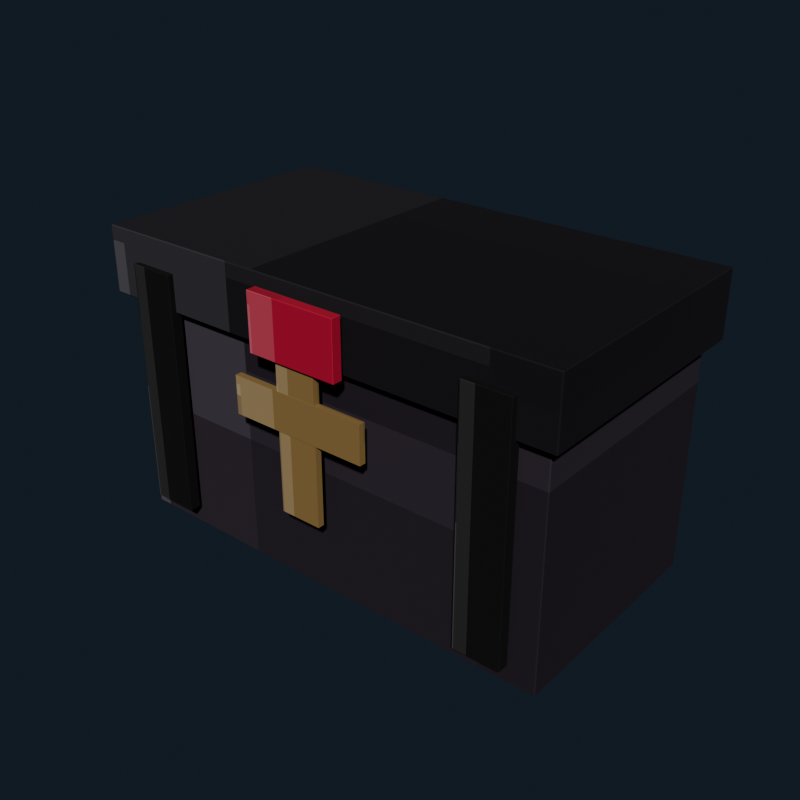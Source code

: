 # Source: gothic_coffin_chest.blend  (saved by Blender 5.2.44; exported with 4.5.12 LTS)
import bpy
from mathutils import Matrix  # noqa: F401  (used for matrix-valued properties, if any)

bpy.ops.wm.read_factory_settings(use_empty=True)
scene = bpy.context.scene
scene.name = 'Scene'

# ---- collections
col_collection = bpy.data.collections.new('Collection'); scene.collection.children.link(col_collection)

# ---- images (referenced by path relative to the original .blend; pixels are not part of the script)
import os
ASSET_DIR = os.environ.get("B2B_ASSET_DIR", "")  # directory of the original .blend (textures are referenced by path, not embedded)
HERE = os.path.dirname(os.path.abspath(__file__))  # packed textures are extracted next to this script under _unpacked/

def load_image(name, relpath, width, height, colorspace="sRGB"):
    """Load a texture the original file referenced (path relative to the .blend, or extracted next to this script)."""
    p = next((c for c in (os.path.join(HERE, relpath), os.path.join(ASSET_DIR, relpath)) if relpath and os.path.exists(c)), "")
    if p:
        img = bpy.data.images.load(p, check_existing=True)
        img.name = name
    else:  # same state as the original file: an image datablock whose file is absent (Cycles renders it pink)
        img = bpy.data.images.new(name, width, height)
        img.source = "FILE"
        img.filepath = "//" + (relpath or name)
    img.colorspace_settings.name = colorspace
    return img
img_gothic_coffin_chest_pixel_atlas = load_image('gothic_coffin_chest_pixel_atlas', '_unpacked/gothic_coffin_chest_pixel_atlas.861254b1.png', 144, 16, 'sRGB')

# ---- materials (node trees are filled in below, after node groups)
mat_gothic_coffin_chest_pixel_paint = bpy.data.materials.new('Gothic Coffin Chest pixel paint')

# ---- material node trees
mat_gothic_coffin_chest_pixel_paint.use_nodes = True; mat_gothic_coffin_chest_pixel_paint.node_tree.nodes.clear()
_N = mat_gothic_coffin_chest_pixel_paint.node_tree.nodes; _L = mat_gothic_coffin_chest_pixel_paint.node_tree.links
n0 = _N.new('ShaderNodeBsdfPrincipled'); n0.name = 'Principled BSDF'; n0.location = (-200, 100)
n0.inputs[2].default_value = 0.84
n0.inputs[10].default_value = 0.005
n1 = _N.new('ShaderNodeOutputMaterial'); n1.name = 'Material Output'; n1.location = (200, 100)
n2 = _N.new('ShaderNodeTexImage'); n2.name = 'Image Texture'; n2.location = (0, 0)
n2.image = img_gothic_coffin_chest_pixel_atlas
n2.interpolation = 'Closest'
_L.new(n0.outputs[0], n1.inputs[0])
_L.new(n2.outputs[0], n0.inputs[0])
n1.is_active_output = True

# ---- world
world_world = bpy.data.worlds.new('World'); scene.world = world_world
world_world.use_nodes = True; world_world.node_tree.nodes.clear()
_N = world_world.node_tree.nodes; _L = world_world.node_tree.links
n0 = _N.new('ShaderNodeOutputWorld'); n0.name = 'World Output'; n0.location = (200, 100)
n1 = _N.new('ShaderNodeBackground'); n1.name = 'Background'; n1.location = (-200, 100)
n1.inputs[0].default_value = (0.04314, 0.06275, 0.09412, 1.0)
n1.inputs[1].default_value = 0.36
_L.new(n1.outputs[0], n0.inputs[0])
n0.is_active_output = True
world_world.color = (0.05088, 0.05088, 0.05088)
world_world.sun_shadow_jitter_overblur = 0.0

# ---- meshes
me_cube = bpy.data.meshes.new('Cube')
me_cube.from_pydata([(-0.488, -0.248, -0.26), (-0.488, -0.25, -0.258), (-0.49, -0.248, -0.258), (-0.488, -0.25, 0.258), (-0.488, -0.248, 0.26), (-0.49, -0.248, 0.258), (-0.488, 0.248, -0.26), (-0.49, 0.248, -0.258), (-0.488, 0.25, -0.258), (-0.488, 0.248, 0.26), (-0.488, 0.25, 0.258), (-0.49, 0.248, 0.258), (0.488, -0.248, -0.26), (0.49, -0.248, -0.258), (0.488, -0.25, -0.258), (0.488, -0.248, 0.26), (0.488, -0.25, 0.258), (0.49, -0.248, 0.258), (0.488, 0.248, -0.26), (0.488, 0.25, -0.258), (0.49, 0.248, -0.258), (0.488, 0.248, 0.26), (0.49, 0.248, 0.258), (0.488, 0.25, 0.258)], [], [(0, 1, 2), (3, 4, 5), (6, 7, 8), (9, 10, 11), (12, 13, 14), (15, 16, 17), (18, 19, 20), (21, 22, 23), (6, 0, 2, 7), (1, 3, 5, 2), (4, 9, 11, 5), (10, 8, 7, 11), (18, 6, 8, 19), (9, 21, 23, 10), (22, 20, 19, 23), (12, 18, 20, 13), (21, 15, 17, 22), (16, 14, 13, 17), (0, 12, 14, 1), (15, 4, 3, 16), (6, 18, 12, 0), (2, 5, 11, 7), (14, 16, 3, 1), (21, 9, 4, 15), (8, 10, 23, 19), (20, 22, 17, 13)])
_uv = me_cube.uv_layers.new(name='UVMap')
_uv.uv.foreach_set('vector', [0.2407, 0.7216, 0.2407, 0.7225, 0.2407, 0.7216, 0.29, 0.9445, 0.2901, 0.9445, 0.29, 0.945, 0.2407, 0.5009, 0.2407, 0.5009, 0.2407, 0.5, 0.2901, 0.2775, 0.29, 0.278, 0.29, 0.2768, 0.2654, 0.7216, 0.2655, 0.7216, 0.2654, 0.7227, 0.2902, 0.7223, 0.29, 0.723, 0.29, 0.7218, 0.2654, 0.5009, 0.2654, 0.4998, 0.2655, 0.5009, 0.2902, 0.5006, 0.29, 0.5009, 0.29, 0.4997, 0.2407, 0.5009, 0.2407, 0.7216, 0.2407, 0.7216, 0.2407, 0.5009, 0.2655, 0.055, 0.29, 0.055, 0.29, 0.05589, 0.2655, 0.05589, 0.2901, 0.05589, 0.2901, 0.2775, 0.29, 0.2768, 0.29, 0.05589, 0.29, 0.278, 0.2655, 0.278, 0.2655, 0.2766, 0.29, 0.2768, 0.2654, 0.5009, 0.2407, 0.5009, 0.2407, 0.5, 0.2654, 0.4998, 0.2901, 0.2775, 0.2902, 0.5006, 0.29, 0.4997, 0.29, 0.278, 0.29, 0.5009, 0.2655, 0.5009, 0.2654, 0.4998, 0.29, 0.4997, 0.2654, 0.7216, 0.2654, 0.5009, 0.2655, 0.5009, 0.2655, 0.7216, 0.2902, 0.5006, 0.2902, 0.7223, 0.29, 0.7218, 0.29, 0.5009, 0.29, 0.723, 0.2654, 0.7227, 0.2655, 0.7216, 0.29, 0.7218, 0.2407, 0.7216, 0.2654, 0.7216, 0.2654, 0.7227, 0.2407, 0.7225, 0.2902, 0.7223, 0.2901, 0.9445, 0.29, 0.9445, 0.29, 0.723, 0.2407, 0.5009, 0.2654, 0.5009, 0.2654, 0.7216, 0.2407, 0.7216, 0.2655, 0.05589, 0.29, 0.05589, 0.29, 0.2768, 0.2655, 0.2766, 0.2654, 0.7227, 0.29, 0.723, 0.29, 0.9445, 0.2655, 0.9445, 0.2902, 0.5006, 0.3148, 0.5009, 0.3148, 0.7216, 0.2902, 0.7223, 0.2655, 0.278, 0.29, 0.278, 0.29, 0.4997, 0.2654, 0.4998, 0.2655, 0.5009, 0.29, 0.5009, 0.29, 0.7218, 0.2655, 0.7216])
me_cube.materials.append(mat_gothic_coffin_chest_pixel_paint)
me_cube.update()
me_cube_001 = bpy.data.meshes.new('Cube.001')
me_cube_001.from_pydata([(-0.513, -0.273, -0.07), (-0.513, -0.275, -0.068), (-0.515, -0.273, -0.068), (-0.513, -0.275, 0.068), (-0.513, -0.273, 0.07), (-0.515, -0.273, 0.068), (-0.513, 0.273, -0.07), (-0.515, 0.273, -0.068), (-0.513, 0.275, -0.068), (-0.513, 0.273, 0.07), (-0.513, 0.275, 0.068), (-0.515, 0.273, 0.068), (0.513, -0.273, -0.07), (0.515, -0.273, -0.068), (0.513, -0.275, -0.068), (0.513, -0.273, 0.07), (0.513, -0.275, 0.068), (0.515, -0.273, 0.068), (0.513, 0.273, -0.07), (0.513, 0.275, -0.068), (0.515, 0.273, -0.068), (0.513, 0.273, 0.07), (0.515, 0.273, 0.068), (0.513, 0.275, 0.068)], [], [(0, 1, 2), (3, 4, 5), (6, 7, 8), (9, 10, 11), (12, 13, 14), (15, 16, 17), (18, 19, 20), (21, 22, 23), (6, 0, 2, 7), (1, 3, 5, 2), (4, 9, 11, 5), (10, 8, 7, 11), (18, 6, 8, 19), (9, 21, 23, 10), (22, 20, 19, 23), (12, 18, 20, 13), (21, 15, 17, 22), (16, 14, 13, 17), (0, 12, 14, 1), (15, 4, 3, 16), (6, 18, 12, 0), (2, 5, 11, 7), (14, 16, 3, 1), (21, 9, 4, 15), (8, 10, 23, 19), (20, 22, 17, 13)])
_uv = me_cube_001.uv_layers.new(name='UVMap')
_uv.uv.foreach_set('vector', [0.1296, 0.7217, 0.1296, 0.7225, 0.1296, 0.7217, 0.1787, 0.9446, 0.179, 0.9446, 0.1787, 0.945, 0.1296, 0.5008, 0.1296, 0.5008, 0.1296, 0.5, 0.179, 0.2775, 0.1787, 0.2779, 0.1787, 0.2769, 0.1543, 0.7217, 0.1546, 0.7217, 0.1545, 0.7227, 0.1791, 0.7223, 0.1787, 0.7229, 0.1787, 0.7219, 0.1543, 0.5008, 0.1545, 0.4998, 0.1546, 0.5008, 0.1791, 0.5005, 0.1787, 0.5008, 0.1787, 0.4997, 0.1296, 0.5008, 0.1296, 0.7217, 0.1296, 0.7217, 0.1296, 0.5008, 0.1547, 0.055, 0.1787, 0.055, 0.1787, 0.05581, 0.1547, 0.05581, 0.179, 0.05581, 0.179, 0.2775, 0.1787, 0.2769, 0.1787, 0.05581, 0.1787, 0.2779, 0.1547, 0.2779, 0.1547, 0.2767, 0.1787, 0.2769, 0.1543, 0.5008, 0.1296, 0.5008, 0.1296, 0.5, 0.1545, 0.4998, 0.179, 0.2775, 0.1791, 0.5005, 0.1787, 0.4997, 0.1787, 0.2779, 0.1787, 0.5008, 0.1546, 0.5008, 0.1545, 0.4998, 0.1787, 0.4997, 0.1543, 0.7217, 0.1543, 0.5008, 0.1546, 0.5008, 0.1546, 0.7217, 0.1791, 0.5005, 0.1791, 0.7223, 0.1787, 0.7219, 0.1787, 0.5008, 0.1787, 0.7229, 0.1545, 0.7227, 0.1546, 0.7217, 0.1787, 0.7219, 0.1296, 0.7217, 0.1543, 0.7217, 0.1545, 0.7227, 0.1296, 0.7225, 0.1791, 0.7223, 0.179, 0.9446, 0.1787, 0.9446, 0.1787, 0.7229, 0.1296, 0.5008, 0.1543, 0.5008, 0.1543, 0.7217, 0.1296, 0.7217, 0.1547, 0.05581, 0.1787, 0.05581, 0.1787, 0.2769, 0.1547, 0.2767, 0.1545, 0.7227, 0.1787, 0.7229, 0.1787, 0.9446, 0.1547, 0.9446, 0.1791, 0.5005, 0.2037, 0.5008, 0.2037, 0.7217, 0.1791, 0.7223, 0.1547, 0.2779, 0.1787, 0.2779, 0.1787, 0.4997, 0.1545, 0.4998, 0.1546, 0.5008, 0.1787, 0.5008, 0.1787, 0.7219, 0.1546, 0.7217])
me_cube_001.materials.append(mat_gothic_coffin_chest_pixel_paint)
me_cube_001.update()
me_cube_002 = bpy.data.meshes.new('Cube.002')
me_cube_002.from_pydata([(-0.049, -0.0115, -0.26), (-0.049, -0.0125, -0.259), (-0.05, -0.0115, -0.259), (-0.049, -0.0125, 0.259), (-0.049, -0.0115, 0.26), (-0.05, -0.0115, 0.259), (-0.049, 0.0115, -0.26), (-0.05, 0.0115, -0.259), (-0.049, 0.0125, -0.259), (-0.049, 0.0115, 0.26), (-0.049, 0.0125, 0.259), (-0.05, 0.0115, 0.259), (0.049, -0.0115, -0.26), (0.05, -0.0115, -0.259), (0.049, -0.0125, -0.259), (0.049, -0.0115, 0.26), (0.049, -0.0125, 0.259), (0.05, -0.0115, 0.259), (0.049, 0.0115, -0.26), (0.049, 0.0125, -0.259), (0.05, 0.0115, -0.259), (0.049, 0.0115, 0.26), (0.05, 0.0115, 0.259), (0.049, 0.0125, 0.259)], [], [(0, 1, 2), (3, 4, 5), (6, 7, 8), (9, 10, 11), (12, 13, 14), (15, 16, 17), (18, 19, 20), (21, 22, 23), (6, 0, 2, 7), (1, 3, 5, 2), (4, 9, 11, 5), (10, 8, 7, 11), (18, 6, 8, 19), (9, 21, 23, 10), (22, 20, 19, 23), (12, 18, 20, 13), (21, 15, 17, 22), (16, 14, 13, 17), (0, 12, 14, 1), (15, 4, 3, 16), (6, 18, 12, 0), (2, 5, 11, 7), (14, 16, 3, 1), (21, 9, 4, 15), (8, 10, 23, 19), (20, 22, 17, 13)])
_uv = me_cube_002.uv_layers.new(name='UVMap')
_uv.uv.foreach_set('vector', [0.01872, 0.7136, 0.01872, 0.7225, 0.01847, 0.7136, 0.06787, 0.9428, 0.06792, 0.9428, 0.06787, 0.945, 0.01872, 0.5089, 0.01847, 0.5089, 0.01872, 0.5, 0.06792, 0.276, 0.06787, 0.2797, 0.06787, 0.2708, 0.04295, 0.7136, 0.04323, 0.7136, 0.04309, 0.7236, 0.06804, 0.7192, 0.06787, 0.7247, 0.06787, 0.7158, 0.04295, 0.5089, 0.04309, 0.4989, 0.04323, 0.5089, 0.06804, 0.5061, 0.06787, 0.5089, 0.06787, 0.4983, 0.01872, 0.5089, 0.01872, 0.7136, 0.01847, 0.7136, 0.01847, 0.5089, 0.04324, 0.055, 0.06787, 0.055, 0.06787, 0.0639, 0.04324, 0.0639, 0.06792, 0.0639, 0.06792, 0.276, 0.06787, 0.2708, 0.06787, 0.0639, 0.06787, 0.2797, 0.04324, 0.2797, 0.04324, 0.2686, 0.06787, 0.2708, 0.04295, 0.5089, 0.01872, 0.5089, 0.01872, 0.5, 0.04309, 0.4989, 0.06792, 0.276, 0.06804, 0.5061, 0.06787, 0.4983, 0.06787, 0.2797, 0.06787, 0.5089, 0.04323, 0.5089, 0.04309, 0.4989, 0.06787, 0.4983, 0.04295, 0.7136, 0.04295, 0.5089, 0.04323, 0.5089, 0.04323, 0.7136, 0.06804, 0.5061, 0.06804, 0.7192, 0.06787, 0.7158, 0.06787, 0.5089, 0.06787, 0.7247, 0.04309, 0.7236, 0.04323, 0.7136, 0.06787, 0.7158, 0.01872, 0.7136, 0.04295, 0.7136, 0.04309, 0.7236, 0.01872, 0.7225, 0.06804, 0.7192, 0.06792, 0.9428, 0.06787, 0.9428, 0.06787, 0.7247, 0.01872, 0.5089, 0.04295, 0.5089, 0.04295, 0.7136, 0.01872, 0.7136, 0.04324, 0.0639, 0.06787, 0.0639, 0.06787, 0.2708, 0.04324, 0.2686, 0.04309, 0.7236, 0.06787, 0.7247, 0.06787, 0.9428, 0.04324, 0.9428, 0.06804, 0.5061, 0.09239, 0.5089, 0.09239, 0.7136, 0.06804, 0.7192, 0.04324, 0.2797, 0.06787, 0.2797, 0.06787, 0.4983, 0.04309, 0.4989, 0.04323, 0.5089, 0.06787, 0.5089, 0.06787, 0.7158, 0.04323, 0.7136])
me_cube_002.materials.append(mat_gothic_coffin_chest_pixel_paint)
me_cube_002.update()
me_cube_003 = bpy.data.meshes.new('Cube.003')
me_cube_003.from_pydata([(-0.049, -0.0115, -0.26), (-0.049, -0.0125, -0.259), (-0.05, -0.0115, -0.259), (-0.049, -0.0125, 0.259), (-0.049, -0.0115, 0.26), (-0.05, -0.0115, 0.259), (-0.049, 0.0115, -0.26), (-0.05, 0.0115, -0.259), (-0.049, 0.0125, -0.259), (-0.049, 0.0115, 0.26), (-0.049, 0.0125, 0.259), (-0.05, 0.0115, 0.259), (0.049, -0.0115, -0.26), (0.05, -0.0115, -0.259), (0.049, -0.0125, -0.259), (0.049, -0.0115, 0.26), (0.049, -0.0125, 0.259), (0.05, -0.0115, 0.259), (0.049, 0.0115, -0.26), (0.049, 0.0125, -0.259), (0.05, 0.0115, -0.259), (0.049, 0.0115, 0.26), (0.05, 0.0115, 0.259), (0.049, 0.0125, 0.259)], [], [(0, 1, 2), (3, 4, 5), (6, 7, 8), (9, 10, 11), (12, 13, 14), (15, 16, 17), (18, 19, 20), (21, 22, 23), (6, 0, 2, 7), (1, 3, 5, 2), (4, 9, 11, 5), (10, 8, 7, 11), (18, 6, 8, 19), (9, 21, 23, 10), (22, 20, 19, 23), (12, 18, 20, 13), (21, 15, 17, 22), (16, 14, 13, 17), (0, 12, 14, 1), (15, 4, 3, 16), (6, 18, 12, 0), (2, 5, 11, 7), (14, 16, 3, 1), (21, 9, 4, 15), (8, 10, 23, 19), (20, 22, 17, 13)])
_uv = me_cube_003.uv_layers.new(name='UVMap')
_uv.uv.foreach_set('vector', [0.01872, 0.7136, 0.01872, 0.7225, 0.01847, 0.7136, 0.06787, 0.9428, 0.06792, 0.9428, 0.06787, 0.945, 0.01872, 0.5089, 0.01847, 0.5089, 0.01872, 0.5, 0.06792, 0.276, 0.06787, 0.2797, 0.06787, 0.2708, 0.04295, 0.7136, 0.04323, 0.7136, 0.04309, 0.7236, 0.06804, 0.7192, 0.06787, 0.7247, 0.06787, 0.7158, 0.04295, 0.5089, 0.04309, 0.4989, 0.04323, 0.5089, 0.06804, 0.5061, 0.06787, 0.5089, 0.06787, 0.4983, 0.01872, 0.5089, 0.01872, 0.7136, 0.01847, 0.7136, 0.01847, 0.5089, 0.04324, 0.055, 0.06787, 0.055, 0.06787, 0.0639, 0.04324, 0.0639, 0.06792, 0.0639, 0.06792, 0.276, 0.06787, 0.2708, 0.06787, 0.0639, 0.06787, 0.2797, 0.04324, 0.2797, 0.04324, 0.2686, 0.06787, 0.2708, 0.04295, 0.5089, 0.01872, 0.5089, 0.01872, 0.5, 0.04309, 0.4989, 0.06792, 0.276, 0.06804, 0.5061, 0.06787, 0.4983, 0.06787, 0.2797, 0.06787, 0.5089, 0.04323, 0.5089, 0.04309, 0.4989, 0.06787, 0.4983, 0.04295, 0.7136, 0.04295, 0.5089, 0.04323, 0.5089, 0.04323, 0.7136, 0.06804, 0.5061, 0.06804, 0.7192, 0.06787, 0.7158, 0.06787, 0.5089, 0.06787, 0.7247, 0.04309, 0.7236, 0.04323, 0.7136, 0.06787, 0.7158, 0.01872, 0.7136, 0.04295, 0.7136, 0.04309, 0.7236, 0.01872, 0.7225, 0.06804, 0.7192, 0.06792, 0.9428, 0.06787, 0.9428, 0.06787, 0.7247, 0.01872, 0.5089, 0.04295, 0.5089, 0.04295, 0.7136, 0.01872, 0.7136, 0.04324, 0.0639, 0.06787, 0.0639, 0.06787, 0.2708, 0.04324, 0.2686, 0.04309, 0.7236, 0.06787, 0.7247, 0.06787, 0.9428, 0.04324, 0.9428, 0.06804, 0.5061, 0.09239, 0.5089, 0.09239, 0.7136, 0.06804, 0.7192, 0.04324, 0.2797, 0.06787, 0.2797, 0.06787, 0.4983, 0.04309, 0.4989, 0.04323, 0.5089, 0.06787, 0.5089, 0.06787, 0.7158, 0.04323, 0.7136])
me_cube_003.materials.append(mat_gothic_coffin_chest_pixel_paint)
me_cube_003.update()
me_cube_004 = bpy.data.meshes.new('Cube.004')
me_cube_004.from_pydata([(-0.045, -0.007, -0.17), (-0.045, -0.007, 0.17), (-0.045, 0.007, -0.17), (-0.045, 0.007, 0.17), (0.045, -0.007, -0.17), (0.045, -0.007, 0.17), (0.045, 0.007, -0.17), (0.045, 0.007, 0.17)], [], [(0, 1, 3, 2), (2, 3, 7, 6), (6, 7, 5, 4), (4, 5, 1, 0), (2, 6, 4, 0), (7, 3, 1, 5)])
_uv = me_cube_004.uv_layers.new(name='UVMap')
_uv.uv.foreach_set('vector', [0.821, 0.055, 0.8457, 0.055, 0.8457, 0.2775, 0.821, 0.2775, 0.821, 0.2775, 0.8457, 0.2775, 0.8457, 0.5, 0.821, 0.5, 0.821, 0.5, 0.8457, 0.5, 0.8457, 0.7225, 0.821, 0.7225, 0.821, 0.7225, 0.8457, 0.7225, 0.8457, 0.945, 0.821, 0.945, 0.7962, 0.5, 0.821, 0.5, 0.821, 0.7225, 0.7962, 0.7225, 0.8457, 0.5, 0.8704, 0.5, 0.8704, 0.7225, 0.8457, 0.7225])
me_cube_004.materials.append(mat_gothic_coffin_chest_pixel_paint)
me_cube_004.update()
me_cube_005 = bpy.data.meshes.new('Cube.005')
me_cube_005.from_pydata([(-0.15, -0.007, -0.04), (-0.15, -0.007, 0.04), (-0.15, 0.007, -0.04), (-0.15, 0.007, 0.04), (0.15, -0.007, -0.04), (0.15, -0.007, 0.04), (0.15, 0.007, -0.04), (0.15, 0.007, 0.04)], [], [(0, 1, 3, 2), (2, 3, 7, 6), (6, 7, 5, 4), (4, 5, 1, 0), (2, 6, 4, 0), (7, 3, 1, 5)])
_uv = me_cube_005.uv_layers.new(name='UVMap')
_uv.uv.foreach_set('vector', [0.821, 0.055, 0.8457, 0.055, 0.8457, 0.2775, 0.821, 0.2775, 0.821, 0.2775, 0.8457, 0.2775, 0.8457, 0.5, 0.821, 0.5, 0.821, 0.5, 0.8457, 0.5, 0.8457, 0.7225, 0.821, 0.7225, 0.821, 0.7225, 0.8457, 0.7225, 0.8457, 0.945, 0.821, 0.945, 0.7962, 0.5, 0.821, 0.5, 0.821, 0.7225, 0.7962, 0.7225, 0.8457, 0.5, 0.8704, 0.5, 0.8704, 0.7225, 0.8457, 0.7225])
me_cube_005.materials.append(mat_gothic_coffin_chest_pixel_paint)
me_cube_005.update()
me_cube_006 = bpy.data.meshes.new('Cube.006')
me_cube_006.from_pydata([(-0.099, -0.01, -0.06), (-0.099, -0.011, -0.059), (-0.1, -0.01, -0.059), (-0.099, -0.011, 0.059), (-0.099, -0.01, 0.06), (-0.1, -0.01, 0.059), (-0.099, 0.01, -0.06), (-0.1, 0.01, -0.059), (-0.099, 0.011, -0.059), (-0.099, 0.01, 0.06), (-0.099, 0.011, 0.059), (-0.1, 0.01, 0.059), (0.099, -0.01, -0.06), (0.1, -0.01, -0.059), (0.099, -0.011, -0.059), (0.099, -0.01, 0.06), (0.099, -0.011, 0.059), (0.1, -0.01, 0.059), (0.099, 0.01, -0.06), (0.099, 0.011, -0.059), (0.1, 0.01, -0.059), (0.099, 0.01, 0.06), (0.1, 0.01, 0.059), (0.099, 0.011, 0.059)], [], [(0, 1, 2), (3, 4, 5), (6, 7, 8), (9, 10, 11), (12, 13, 14), (15, 16, 17), (18, 19, 20), (21, 22, 23), (6, 0, 2, 7), (1, 3, 5, 2), (4, 9, 11, 5), (10, 8, 7, 11), (18, 6, 8, 19), (9, 21, 23, 10), (22, 20, 19, 23), (12, 18, 20, 13), (21, 15, 17, 22), (16, 14, 13, 17), (0, 12, 14, 1), (15, 4, 3, 16), (6, 18, 12, 0), (2, 5, 11, 7), (14, 16, 3, 1), (21, 9, 4, 15), (8, 10, 23, 19), (20, 22, 17, 13)])
_uv = me_cube_006.uv_layers.new(name='UVMap')
_uv.uv.foreach_set('vector', [0.5742, 0.7124, 0.5742, 0.7225, 0.574, 0.7124, 0.6233, 0.9439, 0.6235, 0.9439, 0.6233, 0.945, 0.5742, 0.5101, 0.574, 0.5101, 0.5742, 0.5, 0.6235, 0.2749, 0.6233, 0.2786, 0.6233, 0.2699, 0.5986, 0.7124, 0.5989, 0.7124, 0.5988, 0.7231, 0.6235, 0.718, 0.6233, 0.7236, 0.6233, 0.7149, 0.5986, 0.5101, 0.5988, 0.4994, 0.5989, 0.5101, 0.6235, 0.5073, 0.6233, 0.5101, 0.6233, 0.4992, 0.5742, 0.5101, 0.5742, 0.7124, 0.574, 0.7124, 0.574, 0.5101, 0.599, 0.055, 0.6233, 0.055, 0.6233, 0.06511, 0.599, 0.06511, 0.6235, 0.06511, 0.6235, 0.2749, 0.6233, 0.2699, 0.6233, 0.06511, 0.6233, 0.2786, 0.599, 0.2786, 0.599, 0.2674, 0.6233, 0.2699, 0.5986, 0.5101, 0.5742, 0.5101, 0.5742, 0.5, 0.5988, 0.4994, 0.6235, 0.2749, 0.6235, 0.5073, 0.6233, 0.4992, 0.6233, 0.2786, 0.6233, 0.5101, 0.5989, 0.5101, 0.5988, 0.4994, 0.6233, 0.4992, 0.5986, 0.7124, 0.5986, 0.5101, 0.5989, 0.5101, 0.5989, 0.7124, 0.6235, 0.5073, 0.6235, 0.718, 0.6233, 0.7149, 0.6233, 0.5101, 0.6233, 0.7236, 0.5988, 0.7231, 0.5989, 0.7124, 0.6233, 0.7149, 0.5742, 0.7124, 0.5986, 0.7124, 0.5988, 0.7231, 0.5742, 0.7225, 0.6235, 0.718, 0.6235, 0.9439, 0.6233, 0.9439, 0.6233, 0.7236, 0.5742, 0.5101, 0.5986, 0.5101, 0.5986, 0.7124, 0.5742, 0.7124, 0.599, 0.06511, 0.6233, 0.06511, 0.6233, 0.2699, 0.599, 0.2674, 0.5988, 0.7231, 0.6233, 0.7236, 0.6233, 0.9439, 0.599, 0.9439, 0.6235, 0.5073, 0.6481, 0.5101, 0.6481, 0.7124, 0.6235, 0.718, 0.599, 0.2786, 0.6233, 0.2786, 0.6233, 0.4992, 0.5988, 0.4994, 0.5989, 0.5101, 0.6233, 0.5101, 0.6233, 0.7149, 0.5989, 0.7124])
me_cube_006.materials.append(mat_gothic_coffin_chest_pixel_paint)
me_cube_006.update()

# ---- objects
ob_coffinchestbody = bpy.data.objects.new('CoffinChestBody', me_cube)
ob_coffinlid = bpy.data.objects.new('CoffinLid', me_cube_001)
ob_coffincorner_0_39 = bpy.data.objects.new('CoffinCorner-0.39', me_cube_002)
ob_coffincorner0_39 = bpy.data.objects.new('CoffinCorner0.39', me_cube_003)
ob_coffincrossv = bpy.data.objects.new('CoffinCrossV', me_cube_004)
ob_coffincrossh = bpy.data.objects.new('CoffinCrossH', me_cube_005)
ob_coffinlatch = bpy.data.objects.new('CoffinLatch', me_cube_006)

# ---- transforms, parenting, visibility, modifiers, constraints
ob_coffinchestbody.location = (0.0, 0.0, 0.3)
ob_coffinlid.location = (0.0, 0.0, 0.6)
ob_coffincorner_0_39.location = (-0.39, -0.275, 0.35)
ob_coffincorner0_39.location = (0.39, -0.275, 0.35)
ob_coffincrossv.location = (0.0, -0.296, 0.39)
ob_coffincrossh.location = (0.0, -0.297, 0.43)
ob_coffinlatch.location = (0.0, -0.3, 0.59)

# ---- collection membership
col_collection.objects.link(ob_coffinchestbody)
col_collection.objects.link(ob_coffinlid)
col_collection.objects.link(ob_coffincorner_0_39)
col_collection.objects.link(ob_coffincorner0_39)
col_collection.objects.link(ob_coffincrossv)
col_collection.objects.link(ob_coffincrossh)
col_collection.objects.link(ob_coffinlatch)

# ---- scene / render settings (as saved in the file)
scene.frame_start = 1; scene.frame_end = 250; scene.frame_set(1)
scene.render.engine = 'BLENDER_EEVEE_NEXT'
scene.render.resolution_x = 640
scene.render.resolution_y = 640
scene.render.bake_bias = 0.0
scene.render.bake_samples = 0
scene.render.compositor_device = 'GPU'
scene.eevee.use_volume_custom_range = False
scene.eevee.fast_gi_thickness_near = 0.1
scene.eevee.fast_gi_thickness_far = 0.0
scene.eevee.ray_tracing_options.screen_trace_thickness = 0.1
scene.view_settings.look = 'AgX - Medium High Contrast'
bpy.context.view_layer.update()

# ---- added for rendering (the .blend has no active camera and no usable light): camera, sun
cam_auto = bpy.data.cameras.new('AutoCamera')
cam_auto.lens = 50.0
cam_auto.sensor_width = 36.0
cam_auto.clip_end = 1000.0
ob_auto_camera = bpy.data.objects.new('AutoCamera', cam_auto)
scene.collection.objects.link(ob_auto_camera)
ob_auto_camera.location = (1.24173, -1.50808, 1.34839)
ob_auto_camera.rotation_euler = (1.09748, -7.21219e-08, 0.694738)
scene.camera = ob_auto_camera
light_auto_sun = bpy.data.lights.new('AutoSun', 'SUN')
light_auto_sun.energy = 3.0
light_auto_sun.angle = 0.0523599
ob_auto_sun = bpy.data.objects.new('AutoSun', light_auto_sun)
scene.collection.objects.link(ob_auto_sun)
ob_auto_sun.rotation_euler = (0.872665, 0.174533, 0.523599)
bpy.context.view_layer.update()
